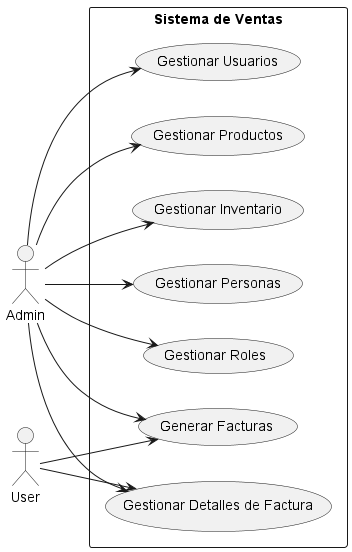

The diagram above was rendered by PlantUML. Its source (embedded in the PNG):
@startuml UseCaseDiagram

left to right direction

actor "Admin" as Admin
actor "User" as User

rectangle "Sistema de Ventas" {
    usecase "Gestionar Personas" as UC1
    usecase "Gestionar Roles" as UC2
    usecase "Gestionar Usuarios" as UC3
    usecase "Gestionar Productos" as UC4
    usecase "Gestionar Inventario" as UC5
    usecase "Generar Facturas" as UC6
    usecase "Gestionar Detalles de Factura" as UC7
}

Admin --> UC1
Admin --> UC2
Admin --> UC3
Admin --> UC4
Admin --> UC5
Admin --> UC6
Admin --> UC7

User --> UC6
User --> UC7

@enduml